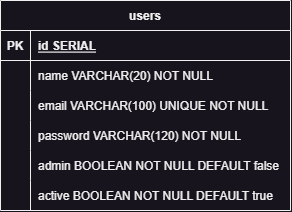

The diagram above was exported from draw.io. Its source (the exported page's mxGraphModel, read from the mxfile embedded in the PNG):
<mxGraphModel dx="392" dy="422" grid="1" gridSize="10" guides="1" tooltips="1" connect="1" arrows="1" fold="1" page="1" pageScale="1" pageWidth="850" pageHeight="1100" math="0" shadow="0" extFonts="Permanent Marker^https://fonts.googleapis.com/css?family=Permanent+Marker">
  <root>
    <mxCell id="0" />
    <mxCell id="1" parent="0" />
    <mxCell id="C-vyLk0tnHw3VtMMgP7b-23" value="users" style="shape=table;startSize=30;container=1;collapsible=1;childLayout=tableLayout;fixedRows=1;rowLines=0;fontStyle=1;align=center;resizeLast=1;" parent="1" vertex="1">
      <mxGeometry x="120" y="120" width="290" height="210" as="geometry" />
    </mxCell>
    <mxCell id="C-vyLk0tnHw3VtMMgP7b-24" value="" style="shape=partialRectangle;collapsible=0;dropTarget=0;pointerEvents=0;fillColor=none;points=[[0,0.5],[1,0.5]];portConstraint=eastwest;top=0;left=0;right=0;bottom=1;" parent="C-vyLk0tnHw3VtMMgP7b-23" vertex="1">
      <mxGeometry y="30" width="290" height="30" as="geometry" />
    </mxCell>
    <mxCell id="C-vyLk0tnHw3VtMMgP7b-25" value="PK" style="shape=partialRectangle;overflow=hidden;connectable=0;fillColor=none;top=0;left=0;bottom=0;right=0;fontStyle=1;" parent="C-vyLk0tnHw3VtMMgP7b-24" vertex="1">
      <mxGeometry width="30" height="30" as="geometry">
        <mxRectangle width="30" height="30" as="alternateBounds" />
      </mxGeometry>
    </mxCell>
    <mxCell id="C-vyLk0tnHw3VtMMgP7b-26" value="id SERIAL" style="shape=partialRectangle;overflow=hidden;connectable=0;fillColor=none;top=0;left=0;bottom=0;right=0;align=left;spacingLeft=6;fontStyle=5;" parent="C-vyLk0tnHw3VtMMgP7b-24" vertex="1">
      <mxGeometry x="30" width="260" height="30" as="geometry">
        <mxRectangle width="260" height="30" as="alternateBounds" />
      </mxGeometry>
    </mxCell>
    <mxCell id="C-vyLk0tnHw3VtMMgP7b-27" value="" style="shape=partialRectangle;collapsible=0;dropTarget=0;pointerEvents=0;fillColor=none;points=[[0,0.5],[1,0.5]];portConstraint=eastwest;top=0;left=0;right=0;bottom=0;" parent="C-vyLk0tnHw3VtMMgP7b-23" vertex="1">
      <mxGeometry y="60" width="290" height="30" as="geometry" />
    </mxCell>
    <mxCell id="C-vyLk0tnHw3VtMMgP7b-28" value="" style="shape=partialRectangle;overflow=hidden;connectable=0;fillColor=none;top=0;left=0;bottom=0;right=0;" parent="C-vyLk0tnHw3VtMMgP7b-27" vertex="1">
      <mxGeometry width="30" height="30" as="geometry">
        <mxRectangle width="30" height="30" as="alternateBounds" />
      </mxGeometry>
    </mxCell>
    <mxCell id="C-vyLk0tnHw3VtMMgP7b-29" value="name VARCHAR(20) NOT NULL" style="shape=partialRectangle;overflow=hidden;connectable=0;fillColor=none;top=0;left=0;bottom=0;right=0;align=left;spacingLeft=6;" parent="C-vyLk0tnHw3VtMMgP7b-27" vertex="1">
      <mxGeometry x="30" width="260" height="30" as="geometry">
        <mxRectangle width="260" height="30" as="alternateBounds" />
      </mxGeometry>
    </mxCell>
    <mxCell id="fpRe24NGsrKIgJ71H-1Z-1" style="shape=partialRectangle;collapsible=0;dropTarget=0;pointerEvents=0;fillColor=none;points=[[0,0.5],[1,0.5]];portConstraint=eastwest;top=0;left=0;right=0;bottom=0;" vertex="1" parent="C-vyLk0tnHw3VtMMgP7b-23">
      <mxGeometry y="90" width="290" height="30" as="geometry" />
    </mxCell>
    <mxCell id="fpRe24NGsrKIgJ71H-1Z-2" style="shape=partialRectangle;overflow=hidden;connectable=0;fillColor=none;top=0;left=0;bottom=0;right=0;" vertex="1" parent="fpRe24NGsrKIgJ71H-1Z-1">
      <mxGeometry width="30" height="30" as="geometry">
        <mxRectangle width="30" height="30" as="alternateBounds" />
      </mxGeometry>
    </mxCell>
    <mxCell id="fpRe24NGsrKIgJ71H-1Z-3" value="email VARCHAR(100) UNIQUE NOT NULL" style="shape=partialRectangle;overflow=hidden;connectable=0;fillColor=none;top=0;left=0;bottom=0;right=0;align=left;spacingLeft=6;" vertex="1" parent="fpRe24NGsrKIgJ71H-1Z-1">
      <mxGeometry x="30" width="260" height="30" as="geometry">
        <mxRectangle width="260" height="30" as="alternateBounds" />
      </mxGeometry>
    </mxCell>
    <mxCell id="fpRe24NGsrKIgJ71H-1Z-4" style="shape=partialRectangle;collapsible=0;dropTarget=0;pointerEvents=0;fillColor=none;points=[[0,0.5],[1,0.5]];portConstraint=eastwest;top=0;left=0;right=0;bottom=0;" vertex="1" parent="C-vyLk0tnHw3VtMMgP7b-23">
      <mxGeometry y="120" width="290" height="30" as="geometry" />
    </mxCell>
    <mxCell id="fpRe24NGsrKIgJ71H-1Z-5" style="shape=partialRectangle;overflow=hidden;connectable=0;fillColor=none;top=0;left=0;bottom=0;right=0;" vertex="1" parent="fpRe24NGsrKIgJ71H-1Z-4">
      <mxGeometry width="30" height="30" as="geometry">
        <mxRectangle width="30" height="30" as="alternateBounds" />
      </mxGeometry>
    </mxCell>
    <mxCell id="fpRe24NGsrKIgJ71H-1Z-6" value="password VARCHAR(120) NOT NULL" style="shape=partialRectangle;overflow=hidden;connectable=0;fillColor=none;top=0;left=0;bottom=0;right=0;align=left;spacingLeft=6;" vertex="1" parent="fpRe24NGsrKIgJ71H-1Z-4">
      <mxGeometry x="30" width="260" height="30" as="geometry">
        <mxRectangle width="260" height="30" as="alternateBounds" />
      </mxGeometry>
    </mxCell>
    <mxCell id="fpRe24NGsrKIgJ71H-1Z-7" style="shape=partialRectangle;collapsible=0;dropTarget=0;pointerEvents=0;fillColor=none;points=[[0,0.5],[1,0.5]];portConstraint=eastwest;top=0;left=0;right=0;bottom=0;" vertex="1" parent="C-vyLk0tnHw3VtMMgP7b-23">
      <mxGeometry y="150" width="290" height="30" as="geometry" />
    </mxCell>
    <mxCell id="fpRe24NGsrKIgJ71H-1Z-8" style="shape=partialRectangle;overflow=hidden;connectable=0;fillColor=none;top=0;left=0;bottom=0;right=0;" vertex="1" parent="fpRe24NGsrKIgJ71H-1Z-7">
      <mxGeometry width="30" height="30" as="geometry">
        <mxRectangle width="30" height="30" as="alternateBounds" />
      </mxGeometry>
    </mxCell>
    <mxCell id="fpRe24NGsrKIgJ71H-1Z-9" value="admin BOOLEAN NOT NULL DEFAULT false" style="shape=partialRectangle;overflow=hidden;connectable=0;fillColor=none;top=0;left=0;bottom=0;right=0;align=left;spacingLeft=6;" vertex="1" parent="fpRe24NGsrKIgJ71H-1Z-7">
      <mxGeometry x="30" width="260" height="30" as="geometry">
        <mxRectangle width="260" height="30" as="alternateBounds" />
      </mxGeometry>
    </mxCell>
    <mxCell id="fpRe24NGsrKIgJ71H-1Z-10" style="shape=partialRectangle;collapsible=0;dropTarget=0;pointerEvents=0;fillColor=none;points=[[0,0.5],[1,0.5]];portConstraint=eastwest;top=0;left=0;right=0;bottom=0;" vertex="1" parent="C-vyLk0tnHw3VtMMgP7b-23">
      <mxGeometry y="180" width="290" height="30" as="geometry" />
    </mxCell>
    <mxCell id="fpRe24NGsrKIgJ71H-1Z-11" style="shape=partialRectangle;overflow=hidden;connectable=0;fillColor=none;top=0;left=0;bottom=0;right=0;" vertex="1" parent="fpRe24NGsrKIgJ71H-1Z-10">
      <mxGeometry width="30" height="30" as="geometry">
        <mxRectangle width="30" height="30" as="alternateBounds" />
      </mxGeometry>
    </mxCell>
    <mxCell id="fpRe24NGsrKIgJ71H-1Z-12" value="active BOOLEAN NOT NULL DEFAULT true" style="shape=partialRectangle;overflow=hidden;connectable=0;fillColor=none;top=0;left=0;bottom=0;right=0;align=left;spacingLeft=6;" vertex="1" parent="fpRe24NGsrKIgJ71H-1Z-10">
      <mxGeometry x="30" width="260" height="30" as="geometry">
        <mxRectangle width="260" height="30" as="alternateBounds" />
      </mxGeometry>
    </mxCell>
  </root>
</mxGraphModel>